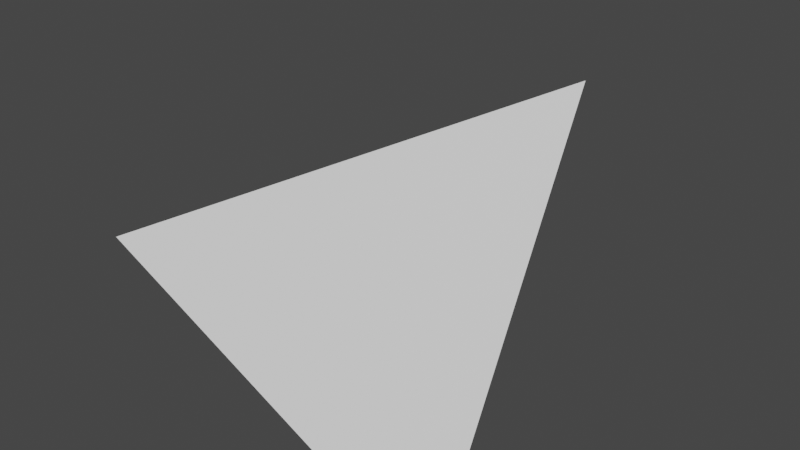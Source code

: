 # Source: VJ_singleFrag.blend  (saved by Blender 2.81.16; exported with 4.5.12 LTS)
import bpy
from mathutils import Matrix  # noqa: F401  (used for matrix-valued properties, if any)

bpy.ops.wm.read_factory_settings(use_empty=True)
scene = bpy.context.scene
scene.name = 'Scene'

# ---- collections
col_collection = bpy.data.collections.new('Collection'); scene.collection.children.link(col_collection)

# ---- materials (node trees are filled in below, after node groups)
mat_material = bpy.data.materials.new('Material')
mat_material.alpha_threshold = 0.0
mat_material.use_transparent_shadow = False
mat_material.line_color = (0.0, 0.0, 0.0, 1.0)

# ---- material node trees
mat_material.use_nodes = True; mat_material.node_tree.nodes.clear()
_N = mat_material.node_tree.nodes; _L = mat_material.node_tree.links
n0 = _N.new('ShaderNodeOutputMaterial'); n0.name = 'Material Output'; n0.location = (300, 300)
n1 = _N.new('ShaderNodeBsdfPrincipled'); n1.name = 'Principled BSDF'; n1.location = (10, 300)
n1.distribution = 'GGX'
n1.subsurface_method = 'BURLEY'
n1.inputs[2].default_value = 0.4
n1.inputs[3].default_value = 1.45
n1.inputs[27].default_value = (0.0, 0.0, 0.0, 1.0)
n1.inputs[28].default_value = 1.0
_L.new(n1.outputs[0], n0.inputs[0])
n0.is_active_output = True

# ---- world
world_world = bpy.data.worlds.new('World'); scene.world = world_world
world_world.use_nodes = True; world_world.node_tree.nodes.clear()
_N = world_world.node_tree.nodes; _L = world_world.node_tree.links
n0 = _N.new('ShaderNodeOutputWorld'); n0.name = 'World Output'; n0.location = (300, 300)
n1 = _N.new('ShaderNodeBackground'); n1.name = 'Background'; n1.location = (10, 300)
n1.inputs[0].default_value = (0.05088, 0.05088, 0.05088, 1.0)
_L.new(n1.outputs[0], n0.inputs[0])
n0.is_active_output = True
world_world.color = (0.05088, 0.05088, 0.05088)
world_world.use_sun_shadow = False
world_world.sun_shadow_jitter_overblur = 0.0

# ---- meshes
me_cube = bpy.data.meshes.new('Cube')
me_cube.from_pydata([(0.6336, 0.2078, 1.186), (0.6336, -0.7922, -0.814), (-0.3664, 1.208, -0.814), (-1.366, -0.7922, 0.186)], [], [(2, 3, 0), (1, 0, 3), (2, 1, 3), (2, 0, 1)])
_uv = me_cube.uv_layers.new(name='UVMap')
_uv.uv.foreach_set('vector', [0.375, 0.5, 0.375, 1.0, 0.625, 0.75, 0.375, 0.75, 0.625, 0.75, 0.375, 1.0, 0.375, 0.5, 0.375, 0.75, 0.125, 0.75, 0.375, 0.5, 0.625, 0.75, 0.375, 0.75])
me_cube.materials.append(mat_material)
me_cube.use_remesh_preserve_volume = False
me_cube.use_remesh_preserve_attributes = False
me_cube.use_mirror_vertex_groups = False
me_cube.update()

# ---- objects
ob_frag = bpy.data.objects.new('Frag', me_cube)

# ---- transforms, parenting, visibility, modifiers, constraints
ob_frag.location = (0.0, 0.0, 0.0)
ob_frag.lock_rotations_4d = False
ob_frag.empty_display_type = 'ARROWS'
ob_frag.lineart.crease_threshold = 0.0

# ---- collection membership
col_collection.objects.link(ob_frag)

# ---- scene / render settings (as saved in the file)
scene.frame_start = 1; scene.frame_end = 250; scene.frame_set(1)
scene.render.engine = 'BLENDER_EEVEE_NEXT'
scene.cycles.use_denoising = False
scene.cycles.samples = 128
scene.cycles.sampling_pattern = 'TABULATED_SOBOL'
scene.cycles.use_adaptive_sampling = False
scene.cycles.use_light_tree = False
scene.view_settings.view_transform = 'Filmic'
bpy.context.view_layer.update()

# ---- added for rendering (the .blend has no active camera and no usable light): camera, sun
cam_auto = bpy.data.cameras.new('AutoCamera')
cam_auto.lens = 50.0
cam_auto.sensor_width = 36.0
cam_auto.clip_end = 1000.0
ob_auto_camera = bpy.data.objects.new('AutoCamera', cam_auto)
scene.collection.objects.link(ob_auto_camera)
ob_auto_camera.location = (2.83864, -3.63826, 2.75001)
ob_auto_camera.rotation_euler = (1.09748, -7.21219e-08, 0.694738)
scene.camera = ob_auto_camera
light_auto_sun = bpy.data.lights.new('AutoSun', 'SUN')
light_auto_sun.energy = 3.0
light_auto_sun.angle = 0.0523599
ob_auto_sun = bpy.data.objects.new('AutoSun', light_auto_sun)
scene.collection.objects.link(ob_auto_sun)
ob_auto_sun.rotation_euler = (0.872665, 0.174533, 0.523599)
bpy.context.view_layer.update()
